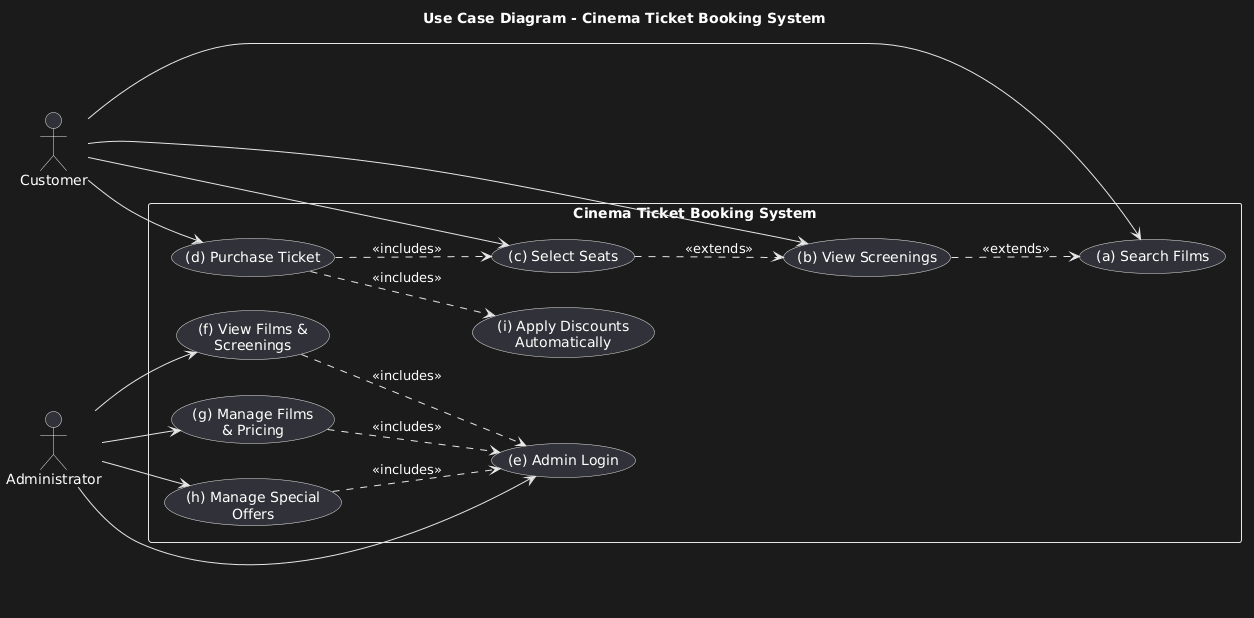

The diagram above was rendered by PlantUML. Its source (embedded in the PNG):
@startuml
title Use Case Diagram - Cinema Ticket Booking System

left to right direction

actor Customer
actor Administrator

rectangle "Cinema Ticket Booking System" {
  usecase "(a) Search Films" as UC1
  usecase "(b) View Screenings" as UC2
  usecase "(c) Select Seats" as UC3
  usecase "(d) Purchase Ticket" as UC4
  usecase "(i) Apply Discounts\nAutomatically" as UCi
  usecase "(e) Admin Login" as UC5
  usecase "(f) View Films &\nScreenings" as UC6
  usecase "(g) Manage Films\n& Pricing" as UC7
  usecase "(h) Manage Special\nOffers" as UC8
}

Customer --> UC1
Customer --> UC2
Customer --> UC3
Customer --> UC4

Administrator --> UC5
Administrator --> UC6
Administrator --> UC7
Administrator --> UC8

UC4 ..> UC3 : <<includes>>
UC4 ..> UCi : <<includes>>
UC2 ..> UC1 : <<extends>>
UC3 ..> UC2 : <<extends>>

UC6 ..> UC5 : <<includes>>
UC7 ..> UC5 : <<includes>>
UC8 ..> UC5 : <<includes>>
@enduml